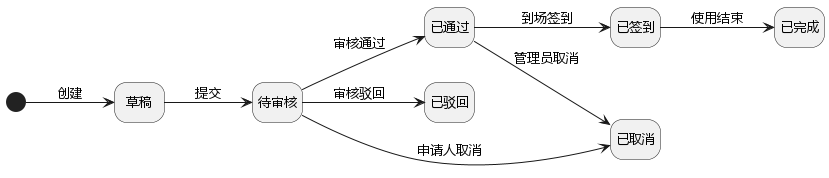

The diagram above was rendered by PlantUML. Its source (embedded in the PNG):
@startuml
skinparam monochrome true
skinparam shadowing false
skinparam defaultFontName "Microsoft YaHei"
skinparam defaultFontSize 13
hide empty description
left to right direction

[*] --> 草稿 : 创建
草稿 --> 待审核 : 提交
待审核 --> 已通过 : 审核通过
待审核 --> 已驳回 : 审核驳回
待审核 --> 已取消 : 申请人取消
已通过 --> 已签到 : 到场签到
已通过 --> 已取消 : 管理员取消
已签到 --> 已完成 : 使用结束
@enduml